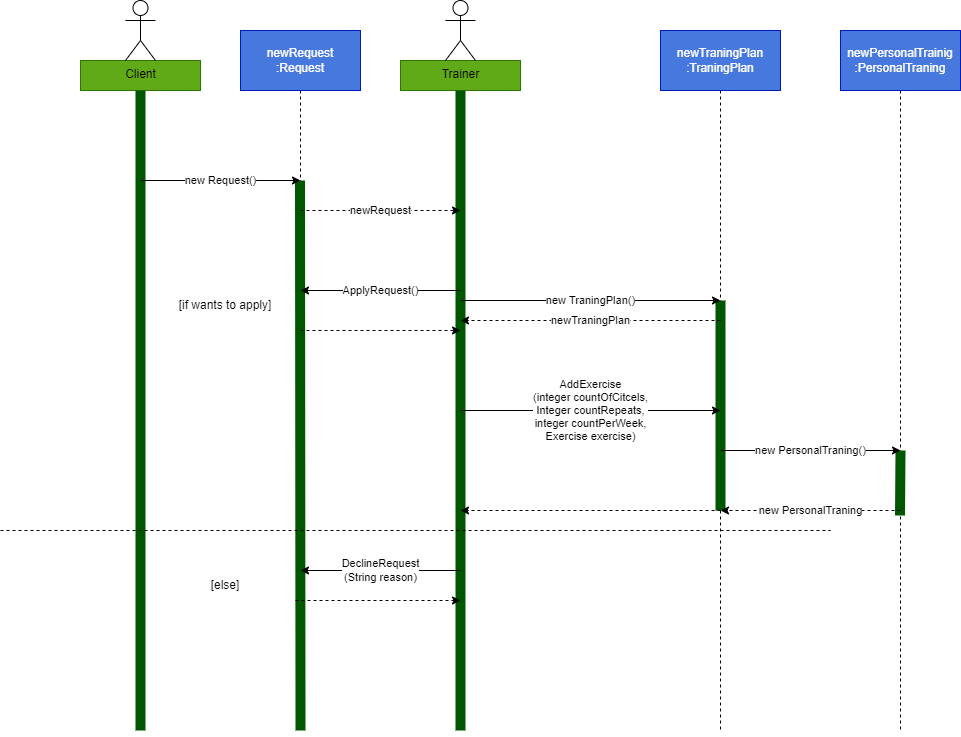

The diagram above was exported from draw.io. Its source (the exported page's mxGraphModel, read from the mxfile embedded in the PNG):
<mxGraphModel dx="1393" dy="797" grid="1" gridSize="10" guides="1" tooltips="1" connect="1" arrows="1" fold="1" page="1" pageScale="1" pageWidth="827" pageHeight="1169" math="0" shadow="0">
  <root>
    <mxCell id="0" />
    <mxCell id="1" parent="0" />
    <mxCell id="wMqOZNi3BpAnEwMEZGH--1" value="" style="rounded=0;whiteSpace=wrap;html=1;fillColor=#60a917;fontColor=#ffffff;strokeColor=#2D7600;" parent="1" vertex="1">
      <mxGeometry x="80" y="130" width="120" height="30" as="geometry" />
    </mxCell>
    <mxCell id="wMqOZNi3BpAnEwMEZGH--2" value="Client" style="shape=umlActor;verticalLabelPosition=bottom;verticalAlign=top;html=1;outlineConnect=0;" parent="1" vertex="1">
      <mxGeometry x="125" y="70" width="30" height="60" as="geometry" />
    </mxCell>
    <mxCell id="wMqOZNi3BpAnEwMEZGH--3" value="" style="rounded=0;whiteSpace=wrap;html=1;fillColor=#60a917;fontColor=#ffffff;strokeColor=#2D7600;" parent="1" vertex="1">
      <mxGeometry x="400" y="130" width="120" height="30" as="geometry" />
    </mxCell>
    <mxCell id="wMqOZNi3BpAnEwMEZGH--4" value="Trainer" style="shape=umlActor;verticalLabelPosition=bottom;verticalAlign=top;html=1;outlineConnect=0;" parent="1" vertex="1">
      <mxGeometry x="445" y="70" width="30" height="60" as="geometry" />
    </mxCell>
    <mxCell id="wMqOZNi3BpAnEwMEZGH--5" value="newRequest&lt;br&gt;:Request" style="rounded=0;whiteSpace=wrap;html=1;fillColor=#4678dd;fontColor=#ffffff;strokeColor=#001DBC;" parent="1" vertex="1">
      <mxGeometry x="240" y="100" width="120" height="60" as="geometry" />
    </mxCell>
    <mxCell id="wMqOZNi3BpAnEwMEZGH--6" value="" style="endArrow=none;dashed=1;html=1;rounded=0;exitX=0.5;exitY=1;exitDx=0;exitDy=0;" parent="1" source="wMqOZNi3BpAnEwMEZGH--5" edge="1">
      <mxGeometry width="50" height="50" relative="1" as="geometry">
        <mxPoint x="390" y="420" as="sourcePoint" />
        <mxPoint x="300" y="800" as="targetPoint" />
      </mxGeometry>
    </mxCell>
    <mxCell id="wMqOZNi3BpAnEwMEZGH--9" value="" style="endArrow=none;html=1;rounded=0;exitX=0.5;exitY=1;exitDx=0;exitDy=0;strokeWidth=10;fillColor=#008a00;strokeColor=#005700;" parent="1" source="wMqOZNi3BpAnEwMEZGH--1" edge="1">
      <mxGeometry width="50" height="50" relative="1" as="geometry">
        <mxPoint x="390" y="420" as="sourcePoint" />
        <mxPoint x="140" y="800" as="targetPoint" />
      </mxGeometry>
    </mxCell>
    <mxCell id="wMqOZNi3BpAnEwMEZGH--10" value="" style="endArrow=none;html=1;rounded=0;strokeWidth=10;fillColor=#008a00;strokeColor=#005700;exitX=0.5;exitY=1;exitDx=0;exitDy=0;" parent="1" source="wMqOZNi3BpAnEwMEZGH--3" edge="1">
      <mxGeometry width="50" height="50" relative="1" as="geometry">
        <mxPoint x="470.5" y="200" as="sourcePoint" />
        <mxPoint x="460" y="800" as="targetPoint" />
      </mxGeometry>
    </mxCell>
    <mxCell id="wMqOZNi3BpAnEwMEZGH--13" value="" style="endArrow=none;html=1;rounded=0;strokeWidth=10;fillColor=#008a00;strokeColor=#005700;" parent="1" edge="1">
      <mxGeometry width="50" height="50" relative="1" as="geometry">
        <mxPoint x="299.5" y="250" as="sourcePoint" />
        <mxPoint x="300" y="800" as="targetPoint" />
      </mxGeometry>
    </mxCell>
    <mxCell id="wMqOZNi3BpAnEwMEZGH--14" value="new Request()" style="endArrow=classic;html=1;rounded=0;" parent="1" edge="1">
      <mxGeometry width="50" height="50" relative="1" as="geometry">
        <mxPoint x="140" y="250" as="sourcePoint" />
        <mxPoint x="300" y="250" as="targetPoint" />
      </mxGeometry>
    </mxCell>
    <mxCell id="wMqOZNi3BpAnEwMEZGH--15" value="newRequest" style="endArrow=classic;html=1;rounded=0;dashed=1;" parent="1" edge="1">
      <mxGeometry relative="1" as="geometry">
        <mxPoint x="300" y="280" as="sourcePoint" />
        <mxPoint x="460" y="280" as="targetPoint" />
      </mxGeometry>
    </mxCell>
    <mxCell id="wMqOZNi3BpAnEwMEZGH--19" value="ApplyRequest()" style="endArrow=classic;html=1;rounded=0;" parent="1" edge="1">
      <mxGeometry width="50" height="50" relative="1" as="geometry">
        <mxPoint x="460" y="360" as="sourcePoint" />
        <mxPoint x="300" y="360" as="targetPoint" />
      </mxGeometry>
    </mxCell>
    <mxCell id="wMqOZNi3BpAnEwMEZGH--20" value="" style="endArrow=classic;html=1;rounded=0;dashed=1;" parent="1" edge="1">
      <mxGeometry width="50" height="50" relative="1" as="geometry">
        <mxPoint x="300" y="400" as="sourcePoint" />
        <mxPoint x="460" y="400" as="targetPoint" />
      </mxGeometry>
    </mxCell>
    <mxCell id="wMqOZNi3BpAnEwMEZGH--21" value="DeclineRequest&lt;br&gt;(String reason)" style="endArrow=classic;html=1;rounded=0;" parent="1" edge="1">
      <mxGeometry width="50" height="50" relative="1" as="geometry">
        <mxPoint x="460" y="640" as="sourcePoint" />
        <mxPoint x="300" y="640" as="targetPoint" />
      </mxGeometry>
    </mxCell>
    <mxCell id="wMqOZNi3BpAnEwMEZGH--22" value="" style="endArrow=classic;html=1;rounded=0;dashed=1;" parent="1" edge="1">
      <mxGeometry width="50" height="50" relative="1" as="geometry">
        <mxPoint x="295" y="670" as="sourcePoint" />
        <mxPoint x="460" y="670" as="targetPoint" />
      </mxGeometry>
    </mxCell>
    <mxCell id="wMqOZNi3BpAnEwMEZGH--23" value="[if wants to apply]" style="text;html=1;strokeColor=none;fillColor=none;align=center;verticalAlign=middle;whiteSpace=wrap;rounded=0;" parent="1" vertex="1">
      <mxGeometry x="170" y="360" width="110" height="30" as="geometry" />
    </mxCell>
    <mxCell id="wMqOZNi3BpAnEwMEZGH--24" value="[else]" style="text;html=1;strokeColor=none;fillColor=none;align=center;verticalAlign=middle;whiteSpace=wrap;rounded=0;" parent="1" vertex="1">
      <mxGeometry x="170" y="640" width="110" height="30" as="geometry" />
    </mxCell>
    <mxCell id="wMqOZNi3BpAnEwMEZGH--25" value="" style="endArrow=none;dashed=1;html=1;rounded=0;" parent="1" edge="1">
      <mxGeometry width="50" height="50" relative="1" as="geometry">
        <mxPoint y="600" as="sourcePoint" />
        <mxPoint x="830" y="600" as="targetPoint" />
        <Array as="points" />
      </mxGeometry>
    </mxCell>
    <mxCell id="wMqOZNi3BpAnEwMEZGH--26" value="newPersonalTrainig&lt;br&gt;:PersonalTraning" style="rounded=0;whiteSpace=wrap;html=1;fillColor=#4678dd;fontColor=#ffffff;strokeColor=#001DBC;" parent="1" vertex="1">
      <mxGeometry x="840" y="100" width="120" height="60" as="geometry" />
    </mxCell>
    <mxCell id="wMqOZNi3BpAnEwMEZGH--27" value="newTraningPlan&lt;br&gt;:TraningPlan" style="rounded=0;whiteSpace=wrap;html=1;fillColor=#4678dd;fontColor=#ffffff;strokeColor=#001DBC;" parent="1" vertex="1">
      <mxGeometry x="660" y="100" width="120" height="60" as="geometry" />
    </mxCell>
    <mxCell id="wMqOZNi3BpAnEwMEZGH--28" value="" style="endArrow=none;dashed=1;html=1;rounded=0;exitX=0.5;exitY=1;exitDx=0;exitDy=0;" parent="1" source="wMqOZNi3BpAnEwMEZGH--27" edge="1">
      <mxGeometry width="50" height="50" relative="1" as="geometry">
        <mxPoint x="390" y="370" as="sourcePoint" />
        <mxPoint x="720" y="801" as="targetPoint" />
      </mxGeometry>
    </mxCell>
    <mxCell id="wMqOZNi3BpAnEwMEZGH--29" value="" style="endArrow=none;dashed=1;html=1;rounded=0;exitX=0.5;exitY=1;exitDx=0;exitDy=0;" parent="1" source="wMqOZNi3BpAnEwMEZGH--26" edge="1">
      <mxGeometry width="50" height="50" relative="1" as="geometry">
        <mxPoint x="730" y="170" as="sourcePoint" />
        <mxPoint x="900" y="800" as="targetPoint" />
      </mxGeometry>
    </mxCell>
    <mxCell id="wMqOZNi3BpAnEwMEZGH--30" value="" style="endArrow=none;html=1;rounded=0;strokeWidth=10;fillColor=#008a00;strokeColor=#005700;" parent="1" edge="1">
      <mxGeometry width="50" height="50" relative="1" as="geometry">
        <mxPoint x="720" y="370" as="sourcePoint" />
        <mxPoint x="720" y="580" as="targetPoint" />
        <Array as="points" />
      </mxGeometry>
    </mxCell>
    <mxCell id="wMqOZNi3BpAnEwMEZGH--31" value="" style="endArrow=none;html=1;rounded=0;strokeWidth=10;fillColor=#008a00;strokeColor=#005700;" parent="1" edge="1">
      <mxGeometry width="50" height="50" relative="1" as="geometry">
        <mxPoint x="900" y="520" as="sourcePoint" />
        <mxPoint x="899.5" y="585" as="targetPoint" />
        <Array as="points" />
      </mxGeometry>
    </mxCell>
    <mxCell id="wMqOZNi3BpAnEwMEZGH--32" value="new TraningPlan()" style="endArrow=classic;html=1;rounded=0;" parent="1" edge="1">
      <mxGeometry width="50" height="50" relative="1" as="geometry">
        <mxPoint x="460" y="370" as="sourcePoint" />
        <mxPoint x="720" y="370" as="targetPoint" />
      </mxGeometry>
    </mxCell>
    <mxCell id="wMqOZNi3BpAnEwMEZGH--33" value="newTraningPlan" style="endArrow=classic;html=1;rounded=0;dashed=1;" parent="1" edge="1">
      <mxGeometry width="50" height="50" relative="1" as="geometry">
        <mxPoint x="720" y="390" as="sourcePoint" />
        <mxPoint x="460" y="390" as="targetPoint" />
      </mxGeometry>
    </mxCell>
    <mxCell id="wMqOZNi3BpAnEwMEZGH--34" value="AddExercise&lt;br&gt;(integer countOfCitcels, &lt;br&gt;Integer countRepeats,&lt;br&gt;integer countPerWeek,&lt;br&gt;Exercise exercise)" style="endArrow=classic;html=1;rounded=0;" parent="1" edge="1">
      <mxGeometry width="50" height="50" relative="1" as="geometry">
        <mxPoint x="460" y="480" as="sourcePoint" />
        <mxPoint x="720" y="480" as="targetPoint" />
      </mxGeometry>
    </mxCell>
    <mxCell id="wMqOZNi3BpAnEwMEZGH--35" value="" style="endArrow=classic;html=1;rounded=0;dashed=1;" parent="1" edge="1">
      <mxGeometry width="50" height="50" relative="1" as="geometry">
        <mxPoint x="720" y="580" as="sourcePoint" />
        <mxPoint x="460" y="580" as="targetPoint" />
      </mxGeometry>
    </mxCell>
    <mxCell id="wMqOZNi3BpAnEwMEZGH--36" value="new PersonalTraning()" style="endArrow=classic;html=1;rounded=0;" parent="1" edge="1">
      <mxGeometry width="50" height="50" relative="1" as="geometry">
        <mxPoint x="720" y="520" as="sourcePoint" />
        <mxPoint x="900" y="520" as="targetPoint" />
      </mxGeometry>
    </mxCell>
    <mxCell id="wMqOZNi3BpAnEwMEZGH--37" value="new PersonalTraning" style="endArrow=classic;html=1;rounded=0;dashed=1;" parent="1" edge="1">
      <mxGeometry width="50" height="50" relative="1" as="geometry">
        <mxPoint x="900" y="580" as="sourcePoint" />
        <mxPoint x="720" y="580" as="targetPoint" />
      </mxGeometry>
    </mxCell>
  </root>
</mxGraphModel>